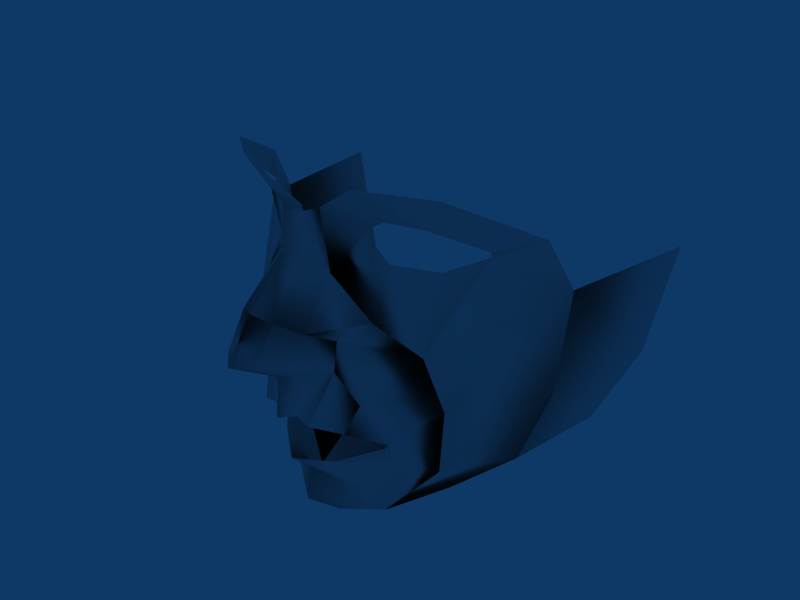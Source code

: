 # Source: faceFILLEDIN.blend  (saved by Blender 2.40.0; exported with 4.5.12 LTS)
import bpy
from mathutils import Matrix  # noqa: F401  (used for matrix-valued properties, if any)

bpy.ops.wm.read_factory_settings(use_empty=True)
scene = bpy.context.scene
scene.name = 'Scene'

# ---- collections
col_collection_1 = bpy.data.collections.new('Collection 1'); scene.collection.children.link(col_collection_1)

# ---- world
world_world = bpy.data.worlds.new('World'); scene.world = world_world
world_world.color = (0.05656, 0.2208, 0.4)
world_world.use_sun_shadow = False
world_world.sun_shadow_jitter_overblur = 0.0
world_world.cycles.sampling_method = 'MANUAL'
world_world.cycles.sample_map_resolution = 256

# ---- cameras
cam_camera = bpy.data.cameras.new('Camera')
cam_camera.passepartout_alpha = 0.2
cam_camera.clip_end = 100.0
cam_camera.lens = 35.0
cam_camera.ortho_scale = 7.314
cam_camera.show_passepartout = False
cam_camera.show_safe_areas = True
cam_camera.dof.focus_distance = 0.0
cam_camera.dof.aperture_fstop = 128.0

# ---- lights
light_spot = bpy.data.lights.new('Spot', 'POINT')
light_spot.transmission_factor = 0.0
light_spot.cutoff_distance = 30.0
light_spot.energy = 100.0
light_spot.shadow_buffer_clip_start = 1.001
light_spot.shadow_soft_size = 1.0
light_spot.shadow_maximum_resolution = 0.006
light_spot.use_absolute_resolution = True
light_spot.cycles.use_multiple_importance_sampling = False

# ---- meshes
me_circle = bpy.data.meshes.new('Circle')
me_circle.from_pydata([(7.19, -12.68, -5.9), (7.483, -14.55, -5.9), (7.226, -16.38, -5.9), (5.321, -18.73, -5.9), (3.965, -20.85, -5.9), (6.53, -22.43, -5.9), (6.2, -24.52, -5.9), (6.786, -27.16, -5.9), (7.996, -28.22, -5.9), (7.556, -30.16, -5.9), (9.535, -32.03, -5.9), (12.06, -32.03, -5.9), (15.14, -31.48, -5.9), (5.724, -18.95, -4.764), (6.713, -19.5, -3.958), (7.812, -19.94, -3.152), (8.692, -22.32, -2.016), (9.388, -24.3, -0.5499), (10.23, -26.9, -1.063), (9.022, -29.76, -3.115), (7.776, -21.62, -3.408), (6.86, -21.99, -4.764), (4.624, -20.74, -4.874), (5.98, -21.0, -4.251), (8.472, -23.31, -2.565), (7.922, -26.9, -3.921), (9.498, -25.87, -1.979), (9.388, -25.55, -1.832), (8.069, -25.07, -3.298), (6.75, -24.45, -4.178), (10.45, -30.97, -3.225), (11.4, -27.41, -0.3667), (10.85, -23.38, 0.4394), (9.828, -20.27, 0.1096), (8.912, -19.06, -2.016), (8.545, -17.3, -4.288), (7.776, -16.53, -5.094), (7.959, -14.52, -5.13), (8.069, -14.15, -4.178), (8.069, -12.94, -2.126), (9.791, -13.05, 0.9891), (13.38, -14.92, 3.481), (14.59, -17.3, 4.067), (14.85, -22.83, 3.334), (14.74, -27.23, 1.685), (13.71, -30.53, -1.759), (17.74, -30.13, -1.136), (19.69, -26.83, 2.492), (21.0, -22.76, 4.104), (20.93, -16.86, 5.24), (12.14, -15.83, 1.685), (11.77, -15.43, 1.942), (10.16, -14.63, -0.07358), (9.718, -14.7, -2.089), (10.05, -15.5, -3.555), (10.16, -15.94, -3.518), (10.01, -16.68, -2.089), (11.11, -16.75, -0.07358), (9.132, -24.74, -1.393), (9.571, -26.61, -1.723), (8.912, -28.62, -3.152), (6.75, -24.26, -5.057), (6.75, -24.26, -6.713), (8.912, -28.62, -8.55), (9.571, -26.61, -9.928), (9.132, -24.74, -10.25), (11.11, -16.75, -11.52), (10.01, -16.68, -9.574), (10.16, -15.94, -8.196), (10.05, -15.5, -8.161), (9.718, -14.7, -9.574), (10.16, -14.63, -11.52), (11.77, -15.43, -13.46), (12.14, -15.83, -13.21), (20.93, -16.86, -16.64), (21.0, -22.76, -15.55), (19.69, -26.83, -13.99), (17.74, -30.13, -10.49), (13.71, -30.53, -9.892), (14.74, -27.23, -13.21), (14.85, -22.83, -14.8), (14.59, -17.3, -15.51), (13.38, -14.92, -14.94), (9.791, -13.05, -12.54), (8.069, -12.94, -9.539), (8.069, -14.15, -7.561), (7.959, -14.52, -6.642), (7.776, -16.53, -6.677), (8.545, -17.3, -7.455), (8.912, -19.06, -9.645), (9.828, -20.27, -11.69), (10.85, -23.38, -12.01), (11.4, -27.41, -11.23), (10.45, -30.97, -8.479), (6.75, -24.45, -7.561), (8.069, -25.07, -8.408), (9.388, -25.55, -9.822), (9.498, -25.87, -9.68), (7.922, -26.9, -7.808), (8.472, -23.31, -9.115), (5.98, -21.0, -7.49), (4.624, -20.74, -6.889), (6.86, -21.99, -6.995), (7.776, -21.62, -8.302), (9.022, -29.76, -8.585), (10.23, -26.9, -10.56), (9.388, -24.3, -11.06), (8.692, -22.32, -9.645), (7.812, -19.94, -8.55), (6.713, -19.5, -7.773), (5.724, -18.95, -6.995), (7.629, -25.51, -5.9)], [(0, 1), (111, 6), (111, 7)], [(42, 43, 48, 49), (43, 44, 47, 48), (44, 45, 46, 47), (11, 12, 46, 45), (33, 34, 56, 57), (33, 57, 50, 42), (41, 42, 50, 51), (40, 41, 51, 52), (39, 40, 52, 53), (38, 39, 53, 54), (34, 35, 55, 56), (1, 2, 36, 37), (35, 38, 37, 36), (54, 55, 35, 38), (32, 33, 42, 43), (31, 32, 43, 44), (30, 31, 44, 45), (10, 11, 45, 30), (9, 10, 30, 19), (18, 19, 30, 31), (17, 18, 31, 32), (16, 17, 32, 33), (15, 16, 33, 34), (8, 9, 19, 60), (18, 59, 60, 19), (17, 58, 59, 18), (16, 24, 58, 17), (15, 20, 24, 16), (7, 8, 60, 25), (25, 60, 59, 26), (5, 21, 61, 6), (20, 29, 61, 21), (20, 24, 28, 29), (24, 28, 27, 58), (26, 59, 58, 27), (4, 22, 21, 5), (20, 21, 22, 23), (3, 13, 22, 4), (13, 14, 23, 22), (14, 15, 20, 23), (2, 3, 13, 36), (13, 14, 35, 36), (14, 15, 34, 35), (109, 108, 89, 88), (110, 109, 88, 87), (2, 3, 110, 87), (109, 108, 103, 100), (110, 109, 100, 101), (3, 110, 101, 4), (103, 102, 101, 100), (4, 101, 102, 5), (97, 64, 65, 96), (99, 95, 96, 65), (103, 99, 95, 94), (103, 94, 62, 102), (5, 102, 62, 6), (98, 63, 64, 97), (7, 8, 63, 98), (108, 103, 99, 107), (107, 99, 65, 106), (106, 65, 64, 105), (105, 64, 63, 104), (8, 9, 104, 63), (108, 107, 90, 89), (107, 106, 91, 90), (106, 105, 92, 91), (105, 104, 93, 92), (9, 10, 93, 104), (10, 11, 78, 93), (93, 92, 79, 78), (92, 91, 80, 79), (91, 90, 81, 80), (69, 68, 88, 85), (88, 85, 86, 87), (1, 2, 87, 86), (89, 88, 68, 67), (85, 84, 70, 69), (84, 83, 71, 70), (83, 82, 72, 71), (82, 81, 73, 72), (90, 66, 73, 81), (90, 89, 67, 66), (11, 12, 77, 78), (79, 78, 77, 76), (80, 79, 76, 75), (81, 80, 75, 74)])
me_circle.polygons.foreach_set('use_smooth', [True] * 86)
me_circle.use_remesh_preserve_volume = False
me_circle.use_remesh_preserve_attributes = False
me_circle.use_mirror_vertex_groups = False
me_circle.update()

# ---- objects
ob_circle = bpy.data.objects.new('Circle', me_circle)
ob_lamp = bpy.data.objects.new('Lamp', light_spot)
ob_camera = bpy.data.objects.new('Camera', cam_camera)

# ---- transforms, parenting, visibility, modifiers, constraints
ob_circle.location = (-12.64, 3.628, 8.758)
ob_circle.rotation_euler = (1.571, -0.0, 1.571)
ob_circle.lock_rotations_4d = False
ob_circle.empty_display_type = 'ARROWS'
ob_circle.color = (0.0, 0.0, 0.0, 1.0)
ob_circle.lineart.crease_threshold = 0.0
ob_lamp.location = (4.076, 1.005, 5.904)
ob_lamp.rotation_euler = (0.6503, 0.05522, 1.866)
ob_lamp.lock_rotations_4d = False
ob_lamp.empty_display_type = 'ARROWS'
ob_lamp.color = (0.0, 0.0, 0.0, 0.0)
ob_lamp.lineart.crease_threshold = 0.0
ob_camera.location = (7.481, -6.508, 5.344)
ob_camera.rotation_euler = (1.109, 0.01082, 0.8149)
ob_camera.lock_rotations_4d = False
ob_camera.empty_display_type = 'ARROWS'
ob_camera.color = (0.0, 0.0, 0.0, 0.0)
ob_camera.display_type = 'WIRE'
ob_camera.lineart.crease_threshold = 0.0

# ---- collection membership
col_collection_1.objects.link(ob_circle)
col_collection_1.objects.link(ob_lamp)
col_collection_1.objects.link(ob_camera)

# ---- scene / render settings (as saved in the file)
scene.camera = ob_camera
scene.frame_start = 1; scene.frame_end = 250; scene.frame_set(1)
scene.render.engine = 'BLENDER_EEVEE_NEXT'
scene.render.image_settings.file_format = 'JPEG'
scene.render.image_settings.color_mode = 'RGB'
scene.render.image_settings.compression = 90
scene.render.resolution_x = 800
scene.render.resolution_y = 600
scene.render.pixel_aspect_x = 100.0
scene.render.pixel_aspect_y = 100.0
scene.render.fps = 25
scene.render.dither_intensity = 0.0
scene.render.use_compositing = False
scene.render.use_sequencer = False
scene.render.bake_bias = 0.0
scene.render.use_stamp_time = False
scene.render.use_stamp_date = False
scene.render.use_stamp_frame = False
scene.render.use_stamp_camera = False
scene.render.use_stamp_scene = False
scene.render.use_stamp_filename = False
scene.render.use_stamp_render_time = False
scene.render.stamp_font_size = 0
scene.cycles.use_denoising = False
scene.cycles.samples = 10
scene.cycles.sampling_pattern = 'TABULATED_SOBOL'
scene.cycles.light_sampling_threshold = 0.0
scene.cycles.use_adaptive_sampling = False
scene.cycles.use_light_tree = False
scene.cycles.blur_glossy = 0.0
scene.cycles.volume_bounces = 1
scene.cycles.pixel_filter_type = 'GAUSSIAN'
scene.cycles.sample_clamp_indirect = 0.0
scene.view_settings.view_transform = 'Raw'
bpy.context.view_layer.update()
